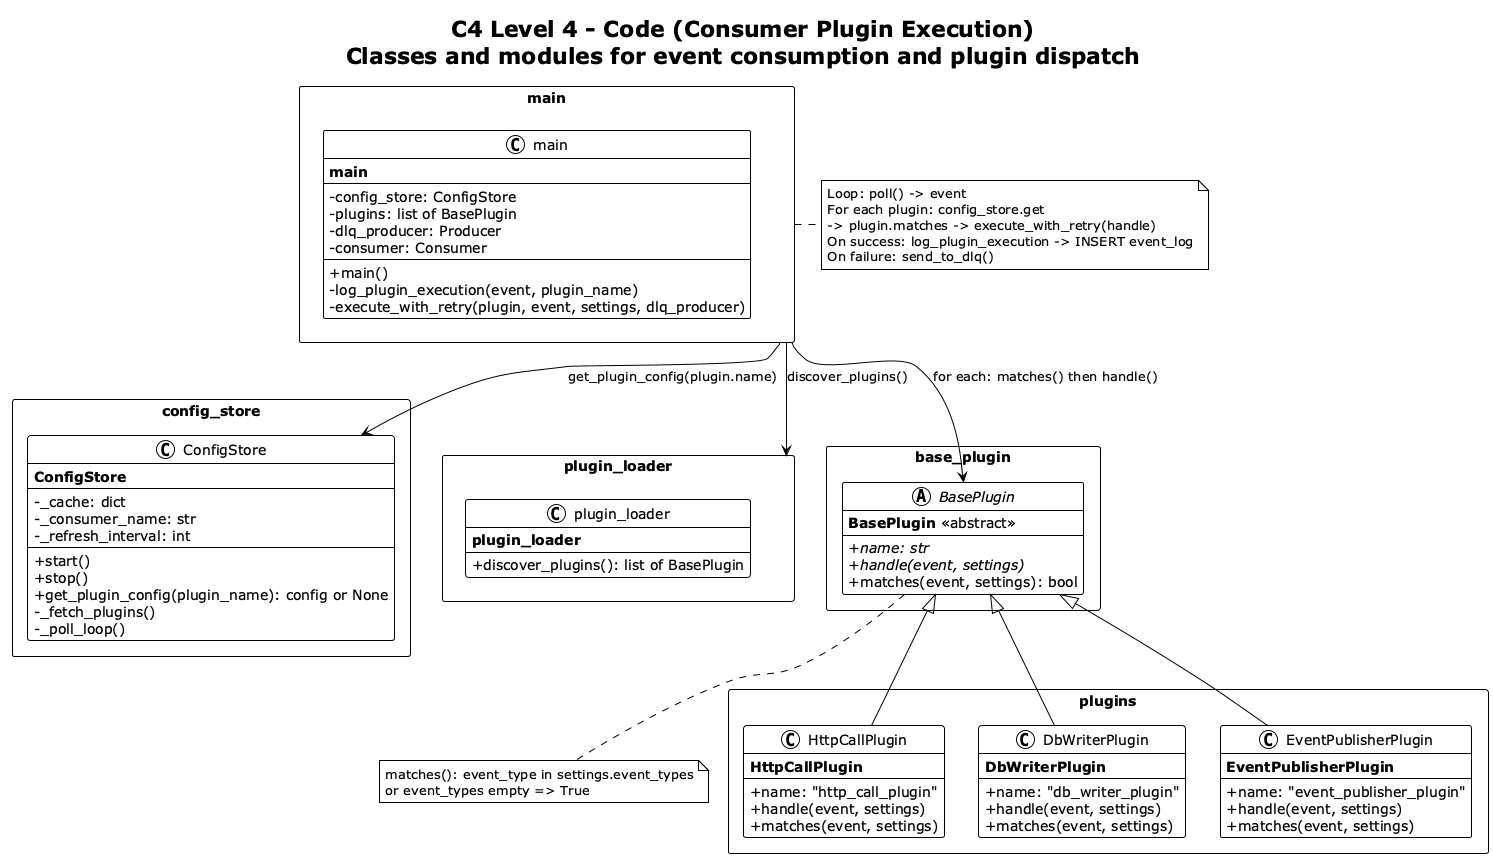

The diagram above was rendered by PlantUML. Its source (embedded in the PNG):
@startuml C4-Level-4-Code-Consumer-Plugin
!theme plain
title C4 Level 4 - Code (Consumer Plugin Execution)\nClasses and modules for event consumption and plugin dispatch

skinparam classAttributeIconSize 0
skinparam packageStyle rectangle

package "main" {
  class main {
    **main**
    ----
    - config_store: ConfigStore
    - plugins: list of BasePlugin
    - dlq_producer: Producer
    - consumer: Consumer
    ----
    + main()
    - log_plugin_execution(event, plugin_name)
    - execute_with_retry(plugin, event, settings, dlq_producer)
  }
}

package "config_store" {
  class ConfigStore {
    **ConfigStore**
    ----
    - _cache: dict
    - _consumer_name: str
    - _refresh_interval: int
    ----
    + start()
    + stop()
    + get_plugin_config(plugin_name): config or None
    - _fetch_plugins()
    - _poll_loop()
  }
}

package "plugin_loader" {
  class plugin_loader {
    **plugin_loader**
    ----
    + discover_plugins(): list of BasePlugin
  }
}

package "base_plugin" {
  abstract class BasePlugin {
    **BasePlugin** <<abstract>>
    ----
    + {abstract} name: str
    + {abstract} handle(event, settings)
    + matches(event, settings): bool
  }
}

package "plugins" {
  class HttpCallPlugin {
    **HttpCallPlugin**
    ----
    + name: "http_call_plugin"
    + handle(event, settings)
    + matches(event, settings)
  }
  class DbWriterPlugin {
    **DbWriterPlugin**
    ----
    + name: "db_writer_plugin"
    + handle(event, settings)
    + matches(event, settings)
  }
  class EventPublisherPlugin {
    **EventPublisherPlugin**
    ----
    + name: "event_publisher_plugin"
    + handle(event, settings)
    + matches(event, settings)
  }
}

main --> ConfigStore : get_plugin_config(plugin.name)
main --> plugin_loader : discover_plugins()
main --> BasePlugin : for each: matches() then handle()
BasePlugin <|-- HttpCallPlugin
BasePlugin <|-- DbWriterPlugin
BasePlugin <|-- EventPublisherPlugin

note right of main
  Loop: poll() -> event
  For each plugin: config_store.get
  -> plugin.matches -> execute_with_retry(handle)
  On success: log_plugin_execution -> INSERT event_log
  On failure: send_to_dlq()
end note

note bottom of BasePlugin
  matches(): event_type in settings.event_types
  or event_types empty => True
end note

@enduml